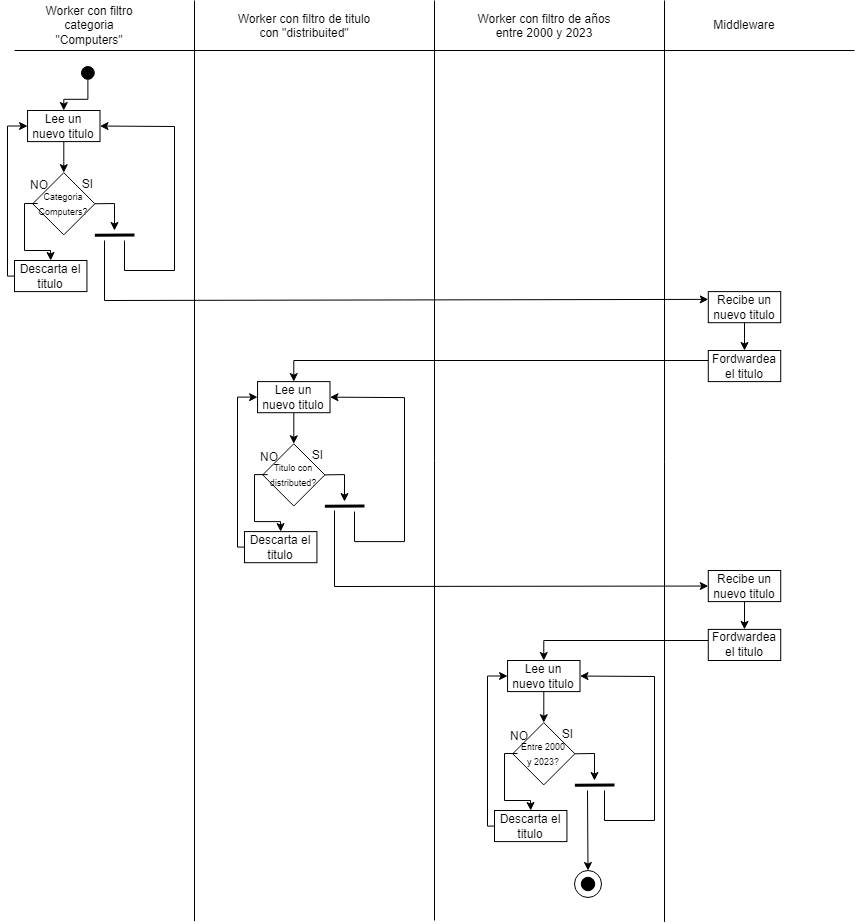

The diagram above was exported from draw.io. Its source (the exported page's mxGraphModel, read from the mxfile embedded in the PNG):
<mxGraphModel dx="2243" dy="766" grid="1" gridSize="10" guides="1" tooltips="1" connect="1" arrows="1" fold="1" page="1" pageScale="1" pageWidth="850" pageHeight="1100" math="0" shadow="0">
  <root>
    <mxCell id="0" />
    <mxCell id="1" parent="0" />
    <mxCell id="Uw__ZzRbZMtdgIGGu0hl-9" value="Worker con filtro categoria &quot;Computers&quot;" style="text;html=1;align=center;verticalAlign=middle;whiteSpace=wrap;rounded=0;" parent="1" vertex="1">
      <mxGeometry x="20" y="10" width="110" height="30" as="geometry" />
    </mxCell>
    <mxCell id="Uw__ZzRbZMtdgIGGu0hl-10" value="Middleware" style="text;html=1;align=center;verticalAlign=middle;whiteSpace=wrap;rounded=0;" parent="1" vertex="1">
      <mxGeometry x="700" y="10" width="60" height="30" as="geometry" />
    </mxCell>
    <mxCell id="Uw__ZzRbZMtdgIGGu0hl-11" value="&lt;div align=&quot;center&quot;&gt;Worker con filtro de titulo con &quot;distribuited&quot;&lt;/div&gt;" style="text;whiteSpace=wrap;html=1;align=center;" parent="1" vertex="1">
      <mxGeometry x="220" y="5" width="140" height="40" as="geometry" />
    </mxCell>
    <mxCell id="Uw__ZzRbZMtdgIGGu0hl-14" value="&lt;div align=&quot;center&quot;&gt;Worker con filtro de años entre 2000 y 2023&lt;/div&gt;" style="text;whiteSpace=wrap;html=1;align=center;" parent="1" vertex="1">
      <mxGeometry x="450" y="5" width="160" height="40" as="geometry" />
    </mxCell>
    <mxCell id="Uw__ZzRbZMtdgIGGu0hl-15" value="" style="endArrow=none;html=1;rounded=0;" parent="1" edge="1">
      <mxGeometry width="50" height="50" relative="1" as="geometry">
        <mxPoint x="180" y="920.6896551724138" as="sourcePoint" />
        <mxPoint x="180" as="targetPoint" />
      </mxGeometry>
    </mxCell>
    <mxCell id="Uw__ZzRbZMtdgIGGu0hl-16" value="" style="endArrow=none;html=1;rounded=0;" parent="1" edge="1">
      <mxGeometry width="50" height="50" relative="1" as="geometry">
        <mxPoint x="420" y="920" as="sourcePoint" />
        <mxPoint x="420" as="targetPoint" />
      </mxGeometry>
    </mxCell>
    <mxCell id="Uw__ZzRbZMtdgIGGu0hl-17" value="" style="endArrow=none;html=1;rounded=0;" parent="1" edge="1">
      <mxGeometry width="50" height="50" relative="1" as="geometry">
        <mxPoint x="650" y="921.3793103448276" as="sourcePoint" />
        <mxPoint x="650" as="targetPoint" />
      </mxGeometry>
    </mxCell>
    <mxCell id="Uw__ZzRbZMtdgIGGu0hl-18" value="" style="endArrow=none;html=1;rounded=0;" parent="1" edge="1">
      <mxGeometry width="50" height="50" relative="1" as="geometry">
        <mxPoint y="50" as="sourcePoint" />
        <mxPoint x="840" y="50" as="targetPoint" />
      </mxGeometry>
    </mxCell>
    <mxCell id="Uw__ZzRbZMtdgIGGu0hl-21" value="" style="group" parent="1" vertex="1" connectable="0">
      <mxGeometry x="61" y="60" width="28" height="28" as="geometry" />
    </mxCell>
    <mxCell id="Uw__ZzRbZMtdgIGGu0hl-19" value="" style="ellipse;whiteSpace=wrap;html=1;aspect=fixed;fillColor=#000000;" parent="Uw__ZzRbZMtdgIGGu0hl-21" vertex="1">
      <mxGeometry x="5.999999999999999" y="5.999999999999999" width="12.799999999999997" height="12.799999999999997" as="geometry" />
    </mxCell>
    <mxCell id="Uw__ZzRbZMtdgIGGu0hl-42" style="edgeStyle=orthogonalEdgeStyle;rounded=0;orthogonalLoop=1;jettySize=auto;html=1;entryX=0.5;entryY=0;entryDx=0;entryDy=0;" parent="1" source="Uw__ZzRbZMtdgIGGu0hl-19" target="Uw__ZzRbZMtdgIGGu0hl-22" edge="1">
      <mxGeometry relative="1" as="geometry" />
    </mxCell>
    <mxCell id="Uw__ZzRbZMtdgIGGu0hl-43" value="" style="endArrow=classic;html=1;rounded=0;entryX=1;entryY=0.5;entryDx=0;entryDy=0;" parent="1" target="Uw__ZzRbZMtdgIGGu0hl-22" edge="1">
      <mxGeometry width="50" height="50" relative="1" as="geometry">
        <mxPoint x="110" y="240" as="sourcePoint" />
        <mxPoint x="390" y="240" as="targetPoint" />
        <Array as="points">
          <mxPoint x="110" y="270" />
          <mxPoint x="160" y="270" />
          <mxPoint x="160" y="126" />
        </Array>
      </mxGeometry>
    </mxCell>
    <mxCell id="Uw__ZzRbZMtdgIGGu0hl-44" value="" style="endArrow=classic;html=1;rounded=0;entryX=0;entryY=0.25;entryDx=0;entryDy=0;" parent="1" target="Uw__ZzRbZMtdgIGGu0hl-55" edge="1">
      <mxGeometry width="50" height="50" relative="1" as="geometry">
        <mxPoint x="90" y="240" as="sourcePoint" />
        <mxPoint x="690" y="300" as="targetPoint" />
        <Array as="points">
          <mxPoint x="90" y="300" />
        </Array>
      </mxGeometry>
    </mxCell>
    <mxCell id="Uw__ZzRbZMtdgIGGu0hl-49" style="edgeStyle=orthogonalEdgeStyle;rounded=0;orthogonalLoop=1;jettySize=auto;html=1;entryX=0.5;entryY=0;entryDx=0;entryDy=0;" parent="1" source="Uw__ZzRbZMtdgIGGu0hl-22" target="Uw__ZzRbZMtdgIGGu0hl-27" edge="1">
      <mxGeometry relative="1" as="geometry" />
    </mxCell>
    <mxCell id="Uw__ZzRbZMtdgIGGu0hl-22" value="Lee un nuevo titulo" style="rounded=0;whiteSpace=wrap;html=1;" parent="1" vertex="1">
      <mxGeometry x="13.056994818652838" y="110" width="72.43523316062175" height="31.09875" as="geometry" />
    </mxCell>
    <mxCell id="Uw__ZzRbZMtdgIGGu0hl-27" value="&lt;font style=&quot;font-size: 9px;&quot;&gt;Categoria&lt;br&gt; Computers?&lt;/font&gt;" style="rhombus;whiteSpace=wrap;html=1;" parent="1" vertex="1">
      <mxGeometry x="18.186528497409334" y="172.195" width="62.17616580310875" height="62.1975" as="geometry" />
    </mxCell>
    <mxCell id="Uw__ZzRbZMtdgIGGu0hl-30" value="NO" style="text;html=1;align=center;verticalAlign=middle;whiteSpace=wrap;rounded=0;" parent="1" vertex="1">
      <mxGeometry y="172.19" width="50" height="25.61" as="geometry" />
    </mxCell>
    <mxCell id="Uw__ZzRbZMtdgIGGu0hl-31" value="SI" style="text;html=1;align=center;verticalAlign=middle;whiteSpace=wrap;rounded=0;" parent="1" vertex="1">
      <mxGeometry x="50.00212435233163" y="172.195" width="46.63212435233163" height="23.324062500000004" as="geometry" />
    </mxCell>
    <mxCell id="_o51bM4xedokXVuYl8mB-2" style="edgeStyle=orthogonalEdgeStyle;rounded=0;orthogonalLoop=1;jettySize=auto;html=1;entryX=0;entryY=0.5;entryDx=0;entryDy=0;" edge="1" parent="1" source="Uw__ZzRbZMtdgIGGu0hl-33" target="Uw__ZzRbZMtdgIGGu0hl-22">
      <mxGeometry relative="1" as="geometry">
        <mxPoint x="-20" y="120" as="targetPoint" />
        <Array as="points">
          <mxPoint x="-7" y="276" />
          <mxPoint x="-7" y="126" />
        </Array>
      </mxGeometry>
    </mxCell>
    <mxCell id="Uw__ZzRbZMtdgIGGu0hl-33" value="Descarta el titulo" style="rounded=0;whiteSpace=wrap;html=1;" parent="1" vertex="1">
      <mxGeometry x="-0.0030051813471629885" y="260.00125" width="72.43523316062175" height="31.09875" as="geometry" />
    </mxCell>
    <mxCell id="Uw__ZzRbZMtdgIGGu0hl-35" value="" style="endArrow=none;html=1;rounded=0;strokeWidth=3;" parent="1" edge="1">
      <mxGeometry width="50" height="50" relative="1" as="geometry">
        <mxPoint x="80.36269430051819" y="234.63706187500006" as="sourcePoint" />
        <mxPoint x="120" y="234.3960465625" as="targetPoint" />
        <Array as="points">
          <mxPoint x="120" y="234.3960465625" />
        </Array>
      </mxGeometry>
    </mxCell>
    <mxCell id="Uw__ZzRbZMtdgIGGu0hl-52" value="" style="endArrow=classic;html=1;rounded=0;exitX=0.08;exitY=0.496;exitDx=0;exitDy=0;exitPerimeter=0;entryX=0.5;entryY=0;entryDx=0;entryDy=0;" parent="1" source="Uw__ZzRbZMtdgIGGu0hl-27" target="Uw__ZzRbZMtdgIGGu0hl-33" edge="1">
      <mxGeometry width="50" height="50" relative="1" as="geometry">
        <mxPoint x="290" y="260" as="sourcePoint" />
        <mxPoint x="340" y="210" as="targetPoint" />
        <Array as="points">
          <mxPoint x="10" y="203" />
          <mxPoint x="10" y="250" />
          <mxPoint x="36" y="250" />
        </Array>
      </mxGeometry>
    </mxCell>
    <mxCell id="Uw__ZzRbZMtdgIGGu0hl-54" value="" style="endArrow=classic;html=1;rounded=0;exitX=1;exitY=0.5;exitDx=0;exitDy=0;" parent="1" source="Uw__ZzRbZMtdgIGGu0hl-27" edge="1">
      <mxGeometry width="50" height="50" relative="1" as="geometry">
        <mxPoint x="290" y="260" as="sourcePoint" />
        <mxPoint x="100" y="230" as="targetPoint" />
        <Array as="points">
          <mxPoint x="100" y="203" />
        </Array>
      </mxGeometry>
    </mxCell>
    <mxCell id="Uw__ZzRbZMtdgIGGu0hl-58" style="edgeStyle=orthogonalEdgeStyle;rounded=0;orthogonalLoop=1;jettySize=auto;html=1;entryX=0.5;entryY=0;entryDx=0;entryDy=0;" parent="1" source="Uw__ZzRbZMtdgIGGu0hl-55" target="Uw__ZzRbZMtdgIGGu0hl-56" edge="1">
      <mxGeometry relative="1" as="geometry" />
    </mxCell>
    <mxCell id="Uw__ZzRbZMtdgIGGu0hl-55" value="Recibe un nuevo titulo" style="rounded=0;whiteSpace=wrap;html=1;" parent="1" vertex="1">
      <mxGeometry x="693.7869948186528" y="291.1" width="72.43523316062175" height="31.09875" as="geometry" />
    </mxCell>
    <mxCell id="Uw__ZzRbZMtdgIGGu0hl-70" style="edgeStyle=orthogonalEdgeStyle;rounded=0;orthogonalLoop=1;jettySize=auto;html=1;entryX=0.5;entryY=0;entryDx=0;entryDy=0;" parent="1" source="Uw__ZzRbZMtdgIGGu0hl-56" target="Uw__ZzRbZMtdgIGGu0hl-61" edge="1">
      <mxGeometry relative="1" as="geometry">
        <Array as="points">
          <mxPoint x="279" y="360" />
        </Array>
      </mxGeometry>
    </mxCell>
    <mxCell id="Uw__ZzRbZMtdgIGGu0hl-56" value="Fordwardea el titulo" style="rounded=0;whiteSpace=wrap;html=1;" parent="1" vertex="1">
      <mxGeometry x="693.7869948186528" y="350" width="72.43523316062175" height="31.09875" as="geometry" />
    </mxCell>
    <mxCell id="Uw__ZzRbZMtdgIGGu0hl-59" value="" style="endArrow=classic;html=1;rounded=0;entryX=1;entryY=0.5;entryDx=0;entryDy=0;" parent="1" target="Uw__ZzRbZMtdgIGGu0hl-61" edge="1">
      <mxGeometry width="50" height="50" relative="1" as="geometry">
        <mxPoint x="340" y="511.1" as="sourcePoint" />
        <mxPoint x="620" y="511.1" as="targetPoint" />
        <Array as="points">
          <mxPoint x="340" y="541.1" />
          <mxPoint x="390" y="541.1" />
          <mxPoint x="390" y="397.1" />
        </Array>
      </mxGeometry>
    </mxCell>
    <mxCell id="Uw__ZzRbZMtdgIGGu0hl-60" style="edgeStyle=orthogonalEdgeStyle;rounded=0;orthogonalLoop=1;jettySize=auto;html=1;entryX=0.5;entryY=0;entryDx=0;entryDy=0;" parent="1" source="Uw__ZzRbZMtdgIGGu0hl-61" target="Uw__ZzRbZMtdgIGGu0hl-62" edge="1">
      <mxGeometry relative="1" as="geometry" />
    </mxCell>
    <mxCell id="Uw__ZzRbZMtdgIGGu0hl-61" value="Lee un nuevo titulo" style="rounded=0;whiteSpace=wrap;html=1;" parent="1" vertex="1">
      <mxGeometry x="243.05699481865284" y="381.1" width="72.43523316062175" height="31.09875" as="geometry" />
    </mxCell>
    <mxCell id="Uw__ZzRbZMtdgIGGu0hl-62" value="&lt;font style=&quot;font-size: 9px;&quot;&gt;Titulo con distributed?&lt;/font&gt;" style="rhombus;whiteSpace=wrap;html=1;" parent="1" vertex="1">
      <mxGeometry x="248.18652849740934" y="443.295" width="62.17616580310875" height="62.1975" as="geometry" />
    </mxCell>
    <mxCell id="Uw__ZzRbZMtdgIGGu0hl-63" value="NO" style="text;html=1;align=center;verticalAlign=middle;whiteSpace=wrap;rounded=0;" parent="1" vertex="1">
      <mxGeometry x="230" y="443.29" width="50" height="26.71" as="geometry" />
    </mxCell>
    <mxCell id="Uw__ZzRbZMtdgIGGu0hl-64" value="SI" style="text;html=1;align=center;verticalAlign=middle;whiteSpace=wrap;rounded=0;" parent="1" vertex="1">
      <mxGeometry x="280.00212435233163" y="443.295" width="46.63212435233163" height="23.324062500000004" as="geometry" />
    </mxCell>
    <mxCell id="_o51bM4xedokXVuYl8mB-3" style="edgeStyle=orthogonalEdgeStyle;rounded=0;orthogonalLoop=1;jettySize=auto;html=1;entryX=0;entryY=0.5;entryDx=0;entryDy=0;" edge="1" parent="1" source="Uw__ZzRbZMtdgIGGu0hl-65" target="Uw__ZzRbZMtdgIGGu0hl-61">
      <mxGeometry relative="1" as="geometry">
        <mxPoint x="210" y="400" as="targetPoint" />
        <Array as="points">
          <mxPoint x="223" y="547" />
          <mxPoint x="223" y="397" />
        </Array>
      </mxGeometry>
    </mxCell>
    <mxCell id="Uw__ZzRbZMtdgIGGu0hl-65" value="Descarta el titulo" style="rounded=0;whiteSpace=wrap;html=1;" parent="1" vertex="1">
      <mxGeometry x="229.99699481865284" y="531.10125" width="72.43523316062175" height="31.09875" as="geometry" />
    </mxCell>
    <mxCell id="Uw__ZzRbZMtdgIGGu0hl-66" value="" style="endArrow=none;html=1;rounded=0;strokeWidth=3;" parent="1" edge="1">
      <mxGeometry width="50" height="50" relative="1" as="geometry">
        <mxPoint x="310.36269430051817" y="505.7370618750001" as="sourcePoint" />
        <mxPoint x="350" y="505.49604656250006" as="targetPoint" />
        <Array as="points">
          <mxPoint x="350" y="505.49604656250006" />
        </Array>
      </mxGeometry>
    </mxCell>
    <mxCell id="Uw__ZzRbZMtdgIGGu0hl-67" value="" style="endArrow=classic;html=1;rounded=0;exitX=0.08;exitY=0.496;exitDx=0;exitDy=0;exitPerimeter=0;entryX=0.5;entryY=0;entryDx=0;entryDy=0;" parent="1" source="Uw__ZzRbZMtdgIGGu0hl-62" target="Uw__ZzRbZMtdgIGGu0hl-65" edge="1">
      <mxGeometry width="50" height="50" relative="1" as="geometry">
        <mxPoint x="520" y="531.1" as="sourcePoint" />
        <mxPoint x="570" y="481.1" as="targetPoint" />
        <Array as="points">
          <mxPoint x="240" y="474.1" />
          <mxPoint x="240" y="521.1" />
          <mxPoint x="266" y="521.1" />
        </Array>
      </mxGeometry>
    </mxCell>
    <mxCell id="Uw__ZzRbZMtdgIGGu0hl-68" value="" style="endArrow=classic;html=1;rounded=0;exitX=1;exitY=0.5;exitDx=0;exitDy=0;" parent="1" source="Uw__ZzRbZMtdgIGGu0hl-62" edge="1">
      <mxGeometry width="50" height="50" relative="1" as="geometry">
        <mxPoint x="520" y="531.1" as="sourcePoint" />
        <mxPoint x="330" y="501.1" as="targetPoint" />
        <Array as="points">
          <mxPoint x="330" y="474.1" />
        </Array>
      </mxGeometry>
    </mxCell>
    <mxCell id="Uw__ZzRbZMtdgIGGu0hl-71" style="edgeStyle=orthogonalEdgeStyle;rounded=0;orthogonalLoop=1;jettySize=auto;html=1;entryX=0.5;entryY=0;entryDx=0;entryDy=0;" parent="1" source="Uw__ZzRbZMtdgIGGu0hl-72" target="Uw__ZzRbZMtdgIGGu0hl-73" edge="1">
      <mxGeometry relative="1" as="geometry" />
    </mxCell>
    <mxCell id="Uw__ZzRbZMtdgIGGu0hl-72" value="Recibe un nuevo titulo" style="rounded=0;whiteSpace=wrap;html=1;" parent="1" vertex="1">
      <mxGeometry x="693.78" y="570" width="72.44" height="31.1" as="geometry" />
    </mxCell>
    <mxCell id="Uw__ZzRbZMtdgIGGu0hl-85" style="edgeStyle=orthogonalEdgeStyle;rounded=0;orthogonalLoop=1;jettySize=auto;html=1;entryX=0.5;entryY=0;entryDx=0;entryDy=0;" parent="1" source="Uw__ZzRbZMtdgIGGu0hl-73" target="Uw__ZzRbZMtdgIGGu0hl-77" edge="1">
      <mxGeometry relative="1" as="geometry">
        <Array as="points">
          <mxPoint x="529" y="640" />
        </Array>
      </mxGeometry>
    </mxCell>
    <mxCell id="Uw__ZzRbZMtdgIGGu0hl-73" value="Fordwardea el titulo" style="rounded=0;whiteSpace=wrap;html=1;" parent="1" vertex="1">
      <mxGeometry x="693.7769948186528" y="628.9" width="72.43523316062175" height="31.09875" as="geometry" />
    </mxCell>
    <mxCell id="Uw__ZzRbZMtdgIGGu0hl-74" value="" style="endArrow=classic;html=1;rounded=0;entryX=0;entryY=0.5;entryDx=0;entryDy=0;" parent="1" target="Uw__ZzRbZMtdgIGGu0hl-72" edge="1">
      <mxGeometry width="50" height="50" relative="1" as="geometry">
        <mxPoint x="320" y="510" as="sourcePoint" />
        <mxPoint x="480" y="430" as="targetPoint" />
        <Array as="points">
          <mxPoint x="320" y="586" />
        </Array>
      </mxGeometry>
    </mxCell>
    <mxCell id="Uw__ZzRbZMtdgIGGu0hl-75" value="" style="endArrow=classic;html=1;rounded=0;entryX=1;entryY=0.5;entryDx=0;entryDy=0;" parent="1" target="Uw__ZzRbZMtdgIGGu0hl-77" edge="1">
      <mxGeometry width="50" height="50" relative="1" as="geometry">
        <mxPoint x="590" y="790" as="sourcePoint" />
        <mxPoint x="870" y="790" as="targetPoint" />
        <Array as="points">
          <mxPoint x="590" y="820" />
          <mxPoint x="640" y="820" />
          <mxPoint x="640" y="676" />
        </Array>
      </mxGeometry>
    </mxCell>
    <mxCell id="Uw__ZzRbZMtdgIGGu0hl-76" style="edgeStyle=orthogonalEdgeStyle;rounded=0;orthogonalLoop=1;jettySize=auto;html=1;entryX=0.5;entryY=0;entryDx=0;entryDy=0;" parent="1" source="Uw__ZzRbZMtdgIGGu0hl-77" target="Uw__ZzRbZMtdgIGGu0hl-78" edge="1">
      <mxGeometry relative="1" as="geometry" />
    </mxCell>
    <mxCell id="Uw__ZzRbZMtdgIGGu0hl-77" value="Lee un nuevo titulo" style="rounded=0;whiteSpace=wrap;html=1;" parent="1" vertex="1">
      <mxGeometry x="493.0569948186528" y="660" width="72.43523316062175" height="31.09875" as="geometry" />
    </mxCell>
    <mxCell id="Uw__ZzRbZMtdgIGGu0hl-78" value="&lt;font style=&quot;font-size: 9px;&quot;&gt;Entre 2000&lt;br&gt; y 2023&lt;/font&gt;&lt;font style=&quot;font-size: 9px;&quot;&gt;?&lt;/font&gt;" style="rhombus;whiteSpace=wrap;html=1;" parent="1" vertex="1">
      <mxGeometry x="498.1865284974093" y="722.1949999999999" width="62.17616580310875" height="62.1975" as="geometry" />
    </mxCell>
    <mxCell id="Uw__ZzRbZMtdgIGGu0hl-79" value="NO" style="text;html=1;align=center;verticalAlign=middle;whiteSpace=wrap;rounded=0;" parent="1" vertex="1">
      <mxGeometry x="480" y="722.19" width="50" height="27.81" as="geometry" />
    </mxCell>
    <mxCell id="Uw__ZzRbZMtdgIGGu0hl-80" value="SI" style="text;html=1;align=center;verticalAlign=middle;whiteSpace=wrap;rounded=0;" parent="1" vertex="1">
      <mxGeometry x="530.0021243523316" y="722.1949999999999" width="46.63212435233163" height="23.324062500000004" as="geometry" />
    </mxCell>
    <mxCell id="_o51bM4xedokXVuYl8mB-1" style="edgeStyle=orthogonalEdgeStyle;rounded=0;orthogonalLoop=1;jettySize=auto;html=1;entryX=0;entryY=0.5;entryDx=0;entryDy=0;" edge="1" parent="1" source="Uw__ZzRbZMtdgIGGu0hl-81" target="Uw__ZzRbZMtdgIGGu0hl-77">
      <mxGeometry relative="1" as="geometry">
        <mxPoint x="460" y="680" as="targetPoint" />
        <Array as="points">
          <mxPoint x="473" y="826" />
          <mxPoint x="473" y="676" />
        </Array>
      </mxGeometry>
    </mxCell>
    <mxCell id="Uw__ZzRbZMtdgIGGu0hl-81" value="Descarta el titulo" style="rounded=0;whiteSpace=wrap;html=1;" parent="1" vertex="1">
      <mxGeometry x="479.99699481865287" y="810.00125" width="72.43523316062175" height="31.09875" as="geometry" />
    </mxCell>
    <mxCell id="Uw__ZzRbZMtdgIGGu0hl-82" value="" style="endArrow=none;html=1;rounded=0;strokeWidth=3;" parent="1" edge="1">
      <mxGeometry width="50" height="50" relative="1" as="geometry">
        <mxPoint x="560.3626943005181" y="784.6370618750001" as="sourcePoint" />
        <mxPoint x="600" y="784.3960465625" as="targetPoint" />
        <Array as="points">
          <mxPoint x="600" y="784.3960465625" />
        </Array>
      </mxGeometry>
    </mxCell>
    <mxCell id="Uw__ZzRbZMtdgIGGu0hl-83" value="" style="endArrow=classic;html=1;rounded=0;exitX=0.08;exitY=0.496;exitDx=0;exitDy=0;exitPerimeter=0;entryX=0.5;entryY=0;entryDx=0;entryDy=0;" parent="1" source="Uw__ZzRbZMtdgIGGu0hl-78" target="Uw__ZzRbZMtdgIGGu0hl-81" edge="1">
      <mxGeometry width="50" height="50" relative="1" as="geometry">
        <mxPoint x="770" y="810" as="sourcePoint" />
        <mxPoint x="820" y="760" as="targetPoint" />
        <Array as="points">
          <mxPoint x="490" y="753" />
          <mxPoint x="490" y="800" />
          <mxPoint x="516" y="800" />
        </Array>
      </mxGeometry>
    </mxCell>
    <mxCell id="Uw__ZzRbZMtdgIGGu0hl-84" value="" style="endArrow=classic;html=1;rounded=0;exitX=1;exitY=0.5;exitDx=0;exitDy=0;" parent="1" source="Uw__ZzRbZMtdgIGGu0hl-78" edge="1">
      <mxGeometry width="50" height="50" relative="1" as="geometry">
        <mxPoint x="770" y="810" as="sourcePoint" />
        <mxPoint x="580" y="780" as="targetPoint" />
        <Array as="points">
          <mxPoint x="580" y="753" />
        </Array>
      </mxGeometry>
    </mxCell>
    <mxCell id="Uw__ZzRbZMtdgIGGu0hl-88" value="" style="group;aspect=fixed;" parent="1" vertex="1" connectable="0">
      <mxGeometry x="560" y="870" width="27" height="27" as="geometry" />
    </mxCell>
    <mxCell id="Uw__ZzRbZMtdgIGGu0hl-86" value="" style="ellipse;whiteSpace=wrap;html=1;aspect=fixed;fillColor=#000000;" parent="Uw__ZzRbZMtdgIGGu0hl-88" vertex="1">
      <mxGeometry x="6.75" y="6.75" width="13.5" height="13.5" as="geometry" />
    </mxCell>
    <mxCell id="Uw__ZzRbZMtdgIGGu0hl-87" value="" style="ellipse;whiteSpace=wrap;html=1;aspect=fixed;fillColor=none;" parent="Uw__ZzRbZMtdgIGGu0hl-88" vertex="1">
      <mxGeometry width="27" height="27" as="geometry" />
    </mxCell>
    <mxCell id="Uw__ZzRbZMtdgIGGu0hl-89" value="" style="endArrow=classic;html=1;rounded=0;entryX=0.5;entryY=0;entryDx=0;entryDy=0;" parent="1" target="Uw__ZzRbZMtdgIGGu0hl-87" edge="1">
      <mxGeometry width="50" height="50" relative="1" as="geometry">
        <mxPoint x="573" y="790" as="sourcePoint" />
        <mxPoint x="600" y="810" as="targetPoint" />
      </mxGeometry>
    </mxCell>
  </root>
</mxGraphModel>